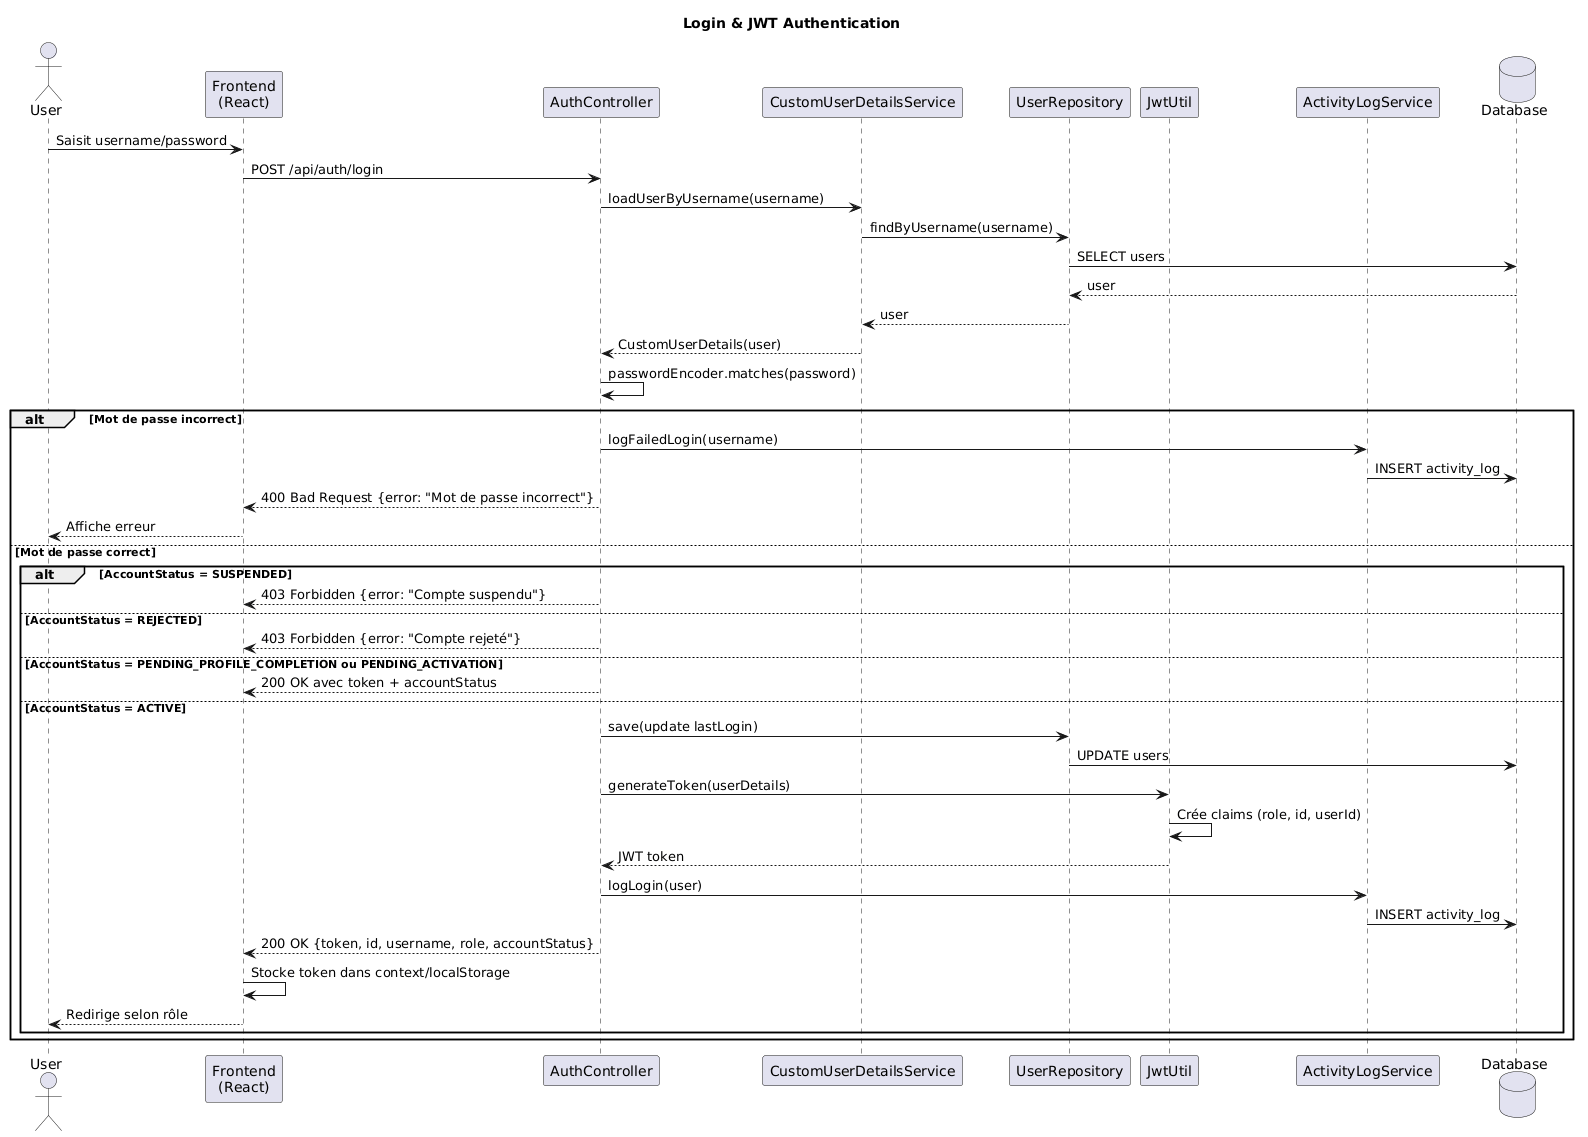

The diagram above was rendered by PlantUML. Its source (embedded in the PNG):
@startuml
title Login & JWT Authentication

actor User as User
participant "Frontend\n(React)" as Frontend
participant "AuthController" as AuthCtrl
participant "CustomUserDetailsService" as UserDetailsService
participant "UserRepository" as UserRepo
participant "JwtUtil" as JwtUtil
participant "ActivityLogService" as LogService
database "Database" as DB

User -> Frontend: Saisit username/password
Frontend -> AuthCtrl: POST /api/auth/login
AuthCtrl -> UserDetailsService: loadUserByUsername(username)
UserDetailsService -> UserRepo: findByUsername(username)
UserRepo -> DB: SELECT users
DB --> UserRepo: user
UserRepo --> UserDetailsService: user
UserDetailsService --> AuthCtrl: CustomUserDetails(user)
AuthCtrl -> AuthCtrl: passwordEncoder.matches(password)

alt Mot de passe incorrect
    AuthCtrl -> LogService: logFailedLogin(username)
    LogService -> DB: INSERT activity_log
    AuthCtrl --> Frontend: 400 Bad Request {error: "Mot de passe incorrect"}
    Frontend --> User: Affiche erreur
else Mot de passe correct
    alt AccountStatus = SUSPENDED
        AuthCtrl --> Frontend: 403 Forbidden {error: "Compte suspendu"}
    else AccountStatus = REJECTED
        AuthCtrl --> Frontend: 403 Forbidden {error: "Compte rejeté"}
    else AccountStatus = PENDING_PROFILE_COMPLETION ou PENDING_ACTIVATION
        AuthCtrl --> Frontend: 200 OK avec token + accountStatus
    else AccountStatus = ACTIVE
        AuthCtrl -> UserRepo: save(update lastLogin)
        UserRepo -> DB: UPDATE users
        AuthCtrl -> JwtUtil: generateToken(userDetails)
        JwtUtil -> JwtUtil: Crée claims (role, id, userId)
        JwtUtil --> AuthCtrl: JWT token
        AuthCtrl -> LogService: logLogin(user)
        LogService -> DB: INSERT activity_log
        AuthCtrl --> Frontend: 200 OK {token, id, username, role, accountStatus}
        Frontend -> Frontend: Stocke token dans context/localStorage
        Frontend --> User: Redirige selon rôle
    end
end
@enduml